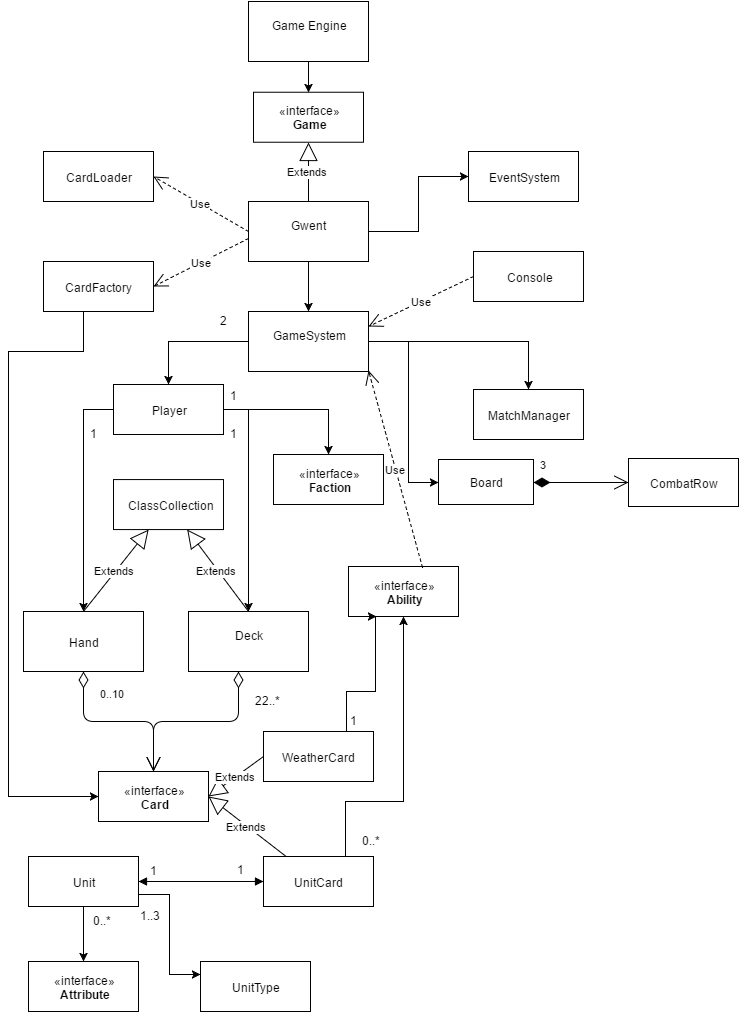

The diagram above was exported from draw.io. Its source (the exported page's mxGraphModel, read from the mxfile embedded in the PNG):
<mxGraphModel dx="1028" dy="487" grid="1" gridSize="10" guides="1" tooltips="1" connect="1" arrows="1" fold="1" page="1" pageScale="1" pageWidth="850" pageHeight="1100" math="0" shadow="0">
  <root>
    <mxCell id="0" style=";html=1;" />
    <mxCell id="1" style=";html=1;" parent="0" />
    <mxCell id="48d546c052bfcb9d-39" value="Game Engine&lt;div&gt;&lt;br&gt;&lt;/div&gt;" style="whiteSpace=wrap;html=1;" vertex="1" parent="1">
      <mxGeometry x="340" y="150" width="120" height="60" as="geometry" />
    </mxCell>
    <mxCell id="1bba73ef435c6fb9-10" style="edgeStyle=orthogonalEdgeStyle;rounded=0;html=1;jettySize=auto;orthogonalLoop=1;" edge="1" parent="1" source="48d546c052bfcb9d-41" target="1bba73ef435c6fb9-9">
      <mxGeometry relative="1" as="geometry">
        <Array as="points" />
      </mxGeometry>
    </mxCell>
    <mxCell id="48d546c052bfcb9d-41" value="Gwent&lt;div&gt;&lt;br&gt;&lt;/div&gt;" style="whiteSpace=wrap;html=1;" vertex="1" parent="1">
      <mxGeometry x="340" y="350" width="120" height="60" as="geometry" />
    </mxCell>
    <mxCell id="48d546c052bfcb9d-43" value="Board" style="whiteSpace=wrap;html=1;" vertex="1" parent="1">
      <mxGeometry x="530" y="608" width="95" height="45" as="geometry" />
    </mxCell>
    <mxCell id="1bba73ef435c6fb9-28" style="edgeStyle=orthogonalEdgeStyle;rounded=0;html=1;exitX=1;exitY=0.5;jettySize=auto;orthogonalLoop=1;" edge="1" parent="1" source="48d546c052bfcb9d-44" target="1bba73ef435c6fb9-27">
      <mxGeometry relative="1" as="geometry" />
    </mxCell>
    <mxCell id="48d546c052bfcb9d-44" value="GameSystem&lt;div&gt;&lt;br&gt;&lt;/div&gt;" style="whiteSpace=wrap;html=1;" vertex="1" parent="1">
      <mxGeometry x="340" y="460" width="120" height="60" as="geometry" />
    </mxCell>
    <mxCell id="48d546c052bfcb9d-47" value="Deck&lt;div&gt;&lt;br&gt;&lt;/div&gt;" style="whiteSpace=wrap;html=1;" vertex="1" parent="1">
      <mxGeometry x="280" y="760" width="120" height="60" as="geometry" />
    </mxCell>
    <mxCell id="48d546c052bfcb9d-48" value="Hand" style="whiteSpace=wrap;html=1;" vertex="1" parent="1">
      <mxGeometry x="115" y="760" width="120" height="60" as="geometry" />
    </mxCell>
    <mxCell id="48d546c052bfcb9d-49" value="CombatRow" style="whiteSpace=wrap;html=1;" vertex="1" parent="1">
      <mxGeometry x="720" y="607" width="110" height="48" as="geometry" />
    </mxCell>
    <mxCell id="1bba73ef435c6fb9-43" style="edgeStyle=orthogonalEdgeStyle;rounded=0;html=1;exitX=0.75;exitY=0;jettySize=auto;orthogonalLoop=1;entryX=0.5;entryY=1;" edge="1" parent="1" source="48d546c052bfcb9d-72" target="1bba73ef435c6fb9-36">
      <mxGeometry relative="1" as="geometry">
        <mxPoint x="490" y="803" as="targetPoint" />
        <Array as="points">
          <mxPoint x="437" y="950" />
          <mxPoint x="495" y="950" />
        </Array>
      </mxGeometry>
    </mxCell>
    <mxCell id="48d546c052bfcb9d-72" value="UnitCard" style="whiteSpace=wrap;html=1;" vertex="1" parent="1">
      <mxGeometry x="355" y="1005" width="110" height="50" as="geometry" />
    </mxCell>
    <mxCell id="48d546c052bfcb9d-76" value="«interface»&lt;br&gt;&lt;b&gt;Card&lt;/b&gt;" style="html=1;" vertex="1" parent="1">
      <mxGeometry x="190" y="920" width="110" height="50" as="geometry" />
    </mxCell>
    <mxCell id="48d546c052bfcb9d-87" value="ClassCollection" style="html=1;" vertex="1" parent="1">
      <mxGeometry x="205" y="628.0740740495454" width="110" height="50" as="geometry" />
    </mxCell>
    <mxCell id="48d546c052bfcb9d-88" value="Extends" style="endArrow=block;endSize=16;endFill=0;html=1;exitX=0.5;exitY=0;" edge="1" parent="1" source="48d546c052bfcb9d-48" target="48d546c052bfcb9d-87">
      <mxGeometry width="160" relative="1" as="geometry">
        <mxPoint x="40" y="1140" as="sourcePoint" />
        <mxPoint x="200" y="1140" as="targetPoint" />
      </mxGeometry>
    </mxCell>
    <mxCell id="48d546c052bfcb9d-89" value="Extends" style="endArrow=block;endSize=16;endFill=0;html=1;exitX=0.5;exitY=0;" edge="1" parent="1" source="48d546c052bfcb9d-47" target="48d546c052bfcb9d-87">
      <mxGeometry width="160" relative="1" as="geometry">
        <mxPoint x="230" y="620" as="sourcePoint" />
        <mxPoint x="230" y="620" as="targetPoint" />
      </mxGeometry>
    </mxCell>
    <mxCell id="48d546c052bfcb9d-90" value="Extends" style="endArrow=block;endSize=16;endFill=0;html=1;entryX=1;entryY=0.5;" edge="1" parent="1" source="48d546c052bfcb9d-72" target="48d546c052bfcb9d-76">
      <mxGeometry width="160" relative="1" as="geometry">
        <mxPoint x="170" y="900" as="sourcePoint" />
        <mxPoint x="290" y="954" as="targetPoint" />
      </mxGeometry>
    </mxCell>
    <mxCell id="48d546c052bfcb9d-91" value="Extends" style="endArrow=block;endSize=16;endFill=0;html=1;entryX=0.5;entryY=1;" edge="1" parent="1" source="48d546c052bfcb9d-41" target="48d546c052bfcb9d-94">
      <mxGeometry width="160" relative="1" as="geometry">
        <mxPoint x="270" y="180" as="sourcePoint" />
        <mxPoint x="228.83333333333348" y="273" as="targetPoint" />
      </mxGeometry>
    </mxCell>
    <mxCell id="48d546c052bfcb9d-94" value="«interface»&lt;br&gt;&lt;b&gt;Game&lt;/b&gt;" style="html=1;" vertex="1" parent="1">
      <mxGeometry x="345" y="240.74074049545413" width="110" height="50" as="geometry" />
    </mxCell>
    <mxCell id="48d546c052bfcb9d-95" style="edgeStyle=orthogonalEdgeStyle;rounded=0;html=1;entryX=0.5;entryY=0;jettySize=auto;orthogonalLoop=1;" edge="1" parent="1" source="48d546c052bfcb9d-41" target="48d546c052bfcb9d-44">
      <mxGeometry relative="1" as="geometry" />
    </mxCell>
    <mxCell id="48d546c052bfcb9d-100" value="0..10" style="endArrow=open;html=1;endSize=12;startArrow=diamondThin;startSize=14;startFill=0;edgeStyle=orthogonalEdgeStyle;align=left;verticalAlign=bottom;entryX=0.5;entryY=0;" edge="1" parent="1" source="48d546c052bfcb9d-48" target="48d546c052bfcb9d-76">
      <mxGeometry x="-0.6464" y="15" relative="1" as="geometry">
        <mxPoint x="175" y="820" as="sourcePoint" />
        <mxPoint x="175" y="980" as="targetPoint" />
        <Array as="points">
          <mxPoint x="175" y="870" />
          <mxPoint x="245" y="870" />
        </Array>
        <mxPoint as="offset" />
      </mxGeometry>
    </mxCell>
    <mxCell id="48d546c052bfcb9d-101" value="" style="endArrow=open;html=1;endSize=12;startArrow=diamondThin;startSize=14;startFill=0;edgeStyle=orthogonalEdgeStyle;align=left;verticalAlign=bottom;" edge="1" parent="1" source="48d546c052bfcb9d-47" target="48d546c052bfcb9d-76">
      <mxGeometry x="-0.6757" y="10" relative="1" as="geometry">
        <mxPoint x="330" y="820" as="sourcePoint" />
        <mxPoint x="330" y="980" as="targetPoint" />
        <Array as="points">
          <mxPoint x="330" y="870" />
          <mxPoint x="245" y="870" />
        </Array>
        <mxPoint as="offset" />
      </mxGeometry>
    </mxCell>
    <mxCell id="48d546c052bfcb9d-103" style="edgeStyle=orthogonalEdgeStyle;rounded=0;html=1;jettySize=auto;orthogonalLoop=1;" edge="1" parent="1" source="48d546c052bfcb9d-44" target="1bba73ef435c6fb9-1">
      <mxGeometry relative="1" as="geometry">
        <mxPoint x="100" y="610" as="targetPoint" />
        <Array as="points">
          <mxPoint x="260" y="490" />
        </Array>
      </mxGeometry>
    </mxCell>
    <mxCell id="48d546c052bfcb9d-104" style="edgeStyle=orthogonalEdgeStyle;rounded=0;html=1;jettySize=auto;orthogonalLoop=1;" edge="1" parent="1" source="48d546c052bfcb9d-44" target="48d546c052bfcb9d-43">
      <mxGeometry relative="1" as="geometry">
        <Array as="points">
          <mxPoint x="500" y="490" />
        </Array>
      </mxGeometry>
    </mxCell>
    <mxCell id="48d546c052bfcb9d-105" style="edgeStyle=orthogonalEdgeStyle;rounded=0;html=1;entryX=0.5;entryY=0;jettySize=auto;orthogonalLoop=1;" edge="1" parent="1" source="48d546c052bfcb9d-39" target="48d546c052bfcb9d-94">
      <mxGeometry relative="1" as="geometry" />
    </mxCell>
    <mxCell id="1bba73ef435c6fb9-32" style="edgeStyle=orthogonalEdgeStyle;rounded=0;html=1;exitX=0;exitY=0.5;jettySize=auto;orthogonalLoop=1;" edge="1" parent="1" source="1bba73ef435c6fb9-1" target="48d546c052bfcb9d-48">
      <mxGeometry relative="1" as="geometry" />
    </mxCell>
    <mxCell id="1bba73ef435c6fb9-33" style="edgeStyle=orthogonalEdgeStyle;rounded=0;html=1;exitX=1;exitY=0.5;entryX=0.5;entryY=0;jettySize=auto;orthogonalLoop=1;" edge="1" parent="1" source="1bba73ef435c6fb9-1" target="48d546c052bfcb9d-47">
      <mxGeometry relative="1" as="geometry" />
    </mxCell>
    <mxCell id="1bba73ef435c6fb9-59" style="edgeStyle=orthogonalEdgeStyle;rounded=0;html=1;exitX=1;exitY=0.5;entryX=0.5;entryY=0;jettySize=auto;orthogonalLoop=1;" edge="1" parent="1" source="1bba73ef435c6fb9-1" target="1bba73ef435c6fb9-58">
      <mxGeometry relative="1" as="geometry" />
    </mxCell>
    <mxCell id="1bba73ef435c6fb9-1" value="Player" style="html=1;" vertex="1" parent="1">
      <mxGeometry x="205" y="533" width="110" height="50" as="geometry" />
    </mxCell>
    <mxCell id="1bba73ef435c6fb9-5" value="2" style="text;html=1;resizable=0;points=[];autosize=1;align=left;verticalAlign=top;spacingTop=-4;" vertex="1" parent="1">
      <mxGeometry x="310" y="460" width="20" height="10" as="geometry" />
    </mxCell>
    <mxCell id="1bba73ef435c6fb9-9" value="EventSystem" style="html=1;" vertex="1" parent="1">
      <mxGeometry x="560" y="300" width="110" height="50" as="geometry" />
    </mxCell>
    <mxCell id="1bba73ef435c6fb9-11" value="CardLoader" style="html=1;" vertex="1" parent="1">
      <mxGeometry x="135" y="300" width="110" height="50" as="geometry" />
    </mxCell>
    <mxCell id="1bba73ef435c6fb9-15" style="edgeStyle=orthogonalEdgeStyle;rounded=0;html=1;exitX=0.5;exitY=1;entryX=0;entryY=0.5;jettySize=auto;orthogonalLoop=1;" edge="1" parent="1" source="1bba73ef435c6fb9-12" target="48d546c052bfcb9d-76">
      <mxGeometry relative="1" as="geometry">
        <Array as="points">
          <mxPoint x="175" y="500" />
          <mxPoint x="100" y="500" />
          <mxPoint x="100" y="945" />
        </Array>
      </mxGeometry>
    </mxCell>
    <mxCell id="1bba73ef435c6fb9-12" value="CardFactory" style="html=1;" vertex="1" parent="1">
      <mxGeometry x="135" y="410" width="110" height="50" as="geometry" />
    </mxCell>
    <mxCell id="1bba73ef435c6fb9-20" value="Console" style="html=1;" vertex="1" parent="1">
      <mxGeometry x="565" y="400" width="110" height="50" as="geometry" />
    </mxCell>
    <mxCell id="1bba73ef435c6fb9-22" value="Use" style="endArrow=open;endSize=12;dashed=1;html=1;entryX=1;entryY=0.5;exitX=0;exitY=0.5;" edge="1" parent="1" source="48d546c052bfcb9d-41" target="1bba73ef435c6fb9-11">
      <mxGeometry width="160" relative="1" as="geometry">
        <mxPoint x="290" y="460" as="sourcePoint" />
        <mxPoint x="350" y="380" as="targetPoint" />
      </mxGeometry>
    </mxCell>
    <mxCell id="1bba73ef435c6fb9-23" value="Use" style="endArrow=open;endSize=12;dashed=1;html=1;exitX=0.003;exitY=0.622;exitPerimeter=0;entryX=1;entryY=0.5;" edge="1" parent="1" source="48d546c052bfcb9d-41" target="1bba73ef435c6fb9-12">
      <mxGeometry width="160" relative="1" as="geometry">
        <mxPoint x="330" y="420" as="sourcePoint" />
        <mxPoint x="490" y="420" as="targetPoint" />
      </mxGeometry>
    </mxCell>
    <mxCell id="1bba73ef435c6fb9-24" value="Use" style="endArrow=open;endSize=12;dashed=1;html=1;entryX=1;entryY=0.25;exitX=0;exitY=0.5;" edge="1" parent="1" source="1bba73ef435c6fb9-20" target="48d546c052bfcb9d-44">
      <mxGeometry width="160" relative="1" as="geometry">
        <mxPoint x="590" y="500" as="sourcePoint" />
        <mxPoint x="600" y="490" as="targetPoint" />
      </mxGeometry>
    </mxCell>
    <mxCell id="1bba73ef435c6fb9-25" value="22..*" style="text;html=1;resizable=0;points=[];autosize=1;align=left;verticalAlign=top;spacingTop=-4;" vertex="1" parent="1">
      <mxGeometry x="345" y="840" width="40" height="10" as="geometry" />
    </mxCell>
    <mxCell id="1bba73ef435c6fb9-27" value="MatchManager" style="html=1;" vertex="1" parent="1">
      <mxGeometry x="565" y="538" width="110" height="50" as="geometry" />
    </mxCell>
    <mxCell id="1bba73ef435c6fb9-34" value="1" style="text;html=1;resizable=0;points=[];autosize=1;align=left;verticalAlign=top;spacingTop=-4;" vertex="1" parent="1">
      <mxGeometry x="320" y="573" width="20" height="10" as="geometry" />
    </mxCell>
    <mxCell id="1bba73ef435c6fb9-35" value="1" style="text;html=1;resizable=0;points=[];autosize=1;align=left;verticalAlign=top;spacingTop=-4;" vertex="1" parent="1">
      <mxGeometry x="180" y="573" width="20" height="10" as="geometry" />
    </mxCell>
    <mxCell id="1bba73ef435c6fb9-36" value="«interface»&lt;br&gt;&lt;b&gt;Ability&lt;/b&gt;" style="html=1;" vertex="1" parent="1">
      <mxGeometry x="440" y="715" width="110" height="50" as="geometry" />
    </mxCell>
    <mxCell id="1bba73ef435c6fb9-40" value="0..*" style="text;html=1;resizable=0;points=[];autosize=1;align=left;verticalAlign=top;spacingTop=-4;" vertex="1" parent="1">
      <mxGeometry x="452" y="980" width="30" height="10" as="geometry" />
    </mxCell>
    <mxCell id="1bba73ef435c6fb9-44" style="edgeStyle=orthogonalEdgeStyle;rounded=0;html=1;exitX=0.75;exitY=0;jettySize=auto;orthogonalLoop=1;entryX=0.25;entryY=1;" edge="1" parent="1" source="1bba73ef435c6fb9-41" target="1bba73ef435c6fb9-36">
      <mxGeometry relative="1" as="geometry">
        <mxPoint x="600" y="840" as="targetPoint" />
        <Array as="points">
          <mxPoint x="438" y="840" />
          <mxPoint x="467" y="840" />
        </Array>
      </mxGeometry>
    </mxCell>
    <mxCell id="1bba73ef435c6fb9-41" value="WeatherCard" style="html=1;" vertex="1" parent="1">
      <mxGeometry x="355" y="880" width="110" height="50" as="geometry" />
    </mxCell>
    <mxCell id="1bba73ef435c6fb9-42" value="Extends" style="endArrow=block;endSize=16;endFill=0;html=1;exitX=0;exitY=0.5;entryX=1;entryY=0.5;" edge="1" parent="1" source="1bba73ef435c6fb9-41" target="48d546c052bfcb9d-76">
      <mxGeometry width="160" relative="1" as="geometry">
        <mxPoint x="490" y="850" as="sourcePoint" />
        <mxPoint x="650" y="850" as="targetPoint" />
      </mxGeometry>
    </mxCell>
    <mxCell id="1bba73ef435c6fb9-45" value="1" style="text;html=1;resizable=0;points=[];autosize=1;align=left;verticalAlign=top;spacingTop=-4;" vertex="1" parent="1">
      <mxGeometry x="440" y="860" width="20" height="10" as="geometry" />
    </mxCell>
    <mxCell id="1bba73ef435c6fb9-52" style="edgeStyle=orthogonalEdgeStyle;rounded=0;html=1;exitX=0.5;exitY=1;entryX=0.5;entryY=0;jettySize=auto;orthogonalLoop=1;" edge="1" parent="1" source="1bba73ef435c6fb9-46" target="1bba73ef435c6fb9-51">
      <mxGeometry relative="1" as="geometry" />
    </mxCell>
    <mxCell id="1bba73ef435c6fb9-55" style="edgeStyle=orthogonalEdgeStyle;rounded=0;html=1;exitX=1;exitY=0.75;entryX=0;entryY=0.25;jettySize=auto;orthogonalLoop=1;" edge="1" parent="1" source="1bba73ef435c6fb9-46" target="1bba73ef435c6fb9-54">
      <mxGeometry relative="1" as="geometry" />
    </mxCell>
    <mxCell id="1bba73ef435c6fb9-46" value="Unit" style="html=1;" vertex="1" parent="1">
      <mxGeometry x="120" y="1005" width="110" height="50" as="geometry" />
    </mxCell>
    <mxCell id="1bba73ef435c6fb9-47" value="" style="endArrow=block;startArrow=block;endFill=1;startFill=1;html=1;entryX=0;entryY=0.5;exitX=1;exitY=0.5;" edge="1" parent="1" source="1bba73ef435c6fb9-46" target="48d546c052bfcb9d-72">
      <mxGeometry width="160" relative="1" as="geometry">
        <mxPoint x="10" y="1030" as="sourcePoint" />
        <mxPoint x="170" y="1030" as="targetPoint" />
      </mxGeometry>
    </mxCell>
    <mxCell id="1bba73ef435c6fb9-48" value="1" style="text;html=1;resizable=0;points=[];autosize=1;align=left;verticalAlign=top;spacingTop=-4;" vertex="1" parent="1">
      <mxGeometry x="240" y="1010" width="20" height="10" as="geometry" />
    </mxCell>
    <mxCell id="1bba73ef435c6fb9-49" value="1" style="text;html=1;resizable=0;points=[];autosize=1;align=left;verticalAlign=top;spacingTop=-4;" vertex="1" parent="1">
      <mxGeometry x="327" y="1009" width="20" height="10" as="geometry" />
    </mxCell>
    <mxCell id="1bba73ef435c6fb9-51" value="«interface»&lt;br&gt;&lt;b&gt;Attribute&lt;/b&gt;" style="html=1;" vertex="1" parent="1">
      <mxGeometry x="120" y="1110" width="110" height="50" as="geometry" />
    </mxCell>
    <mxCell id="1bba73ef435c6fb9-53" value="0..*" style="text;html=1;resizable=0;points=[];autosize=1;align=left;verticalAlign=top;spacingTop=-4;" vertex="1" parent="1">
      <mxGeometry x="183" y="1060" width="30" height="10" as="geometry" />
    </mxCell>
    <mxCell id="1bba73ef435c6fb9-54" value="UnitType" style="html=1;" vertex="1" parent="1">
      <mxGeometry x="292" y="1110" width="110" height="50" as="geometry" />
    </mxCell>
    <mxCell id="1bba73ef435c6fb9-56" value="1..3" style="text;html=1;resizable=0;points=[];autosize=1;align=left;verticalAlign=top;spacingTop=-4;" vertex="1" parent="1">
      <mxGeometry x="230" y="1055" width="40" height="10" as="geometry" />
    </mxCell>
    <mxCell id="1bba73ef435c6fb9-57" value="Use" style="endArrow=open;endSize=12;dashed=1;html=1;exitX=0.676;exitY=0.016;entryX=0.996;entryY=0.977;entryPerimeter=0;exitPerimeter=0;" edge="1" parent="1" source="1bba73ef435c6fb9-36" target="48d546c052bfcb9d-44">
      <mxGeometry width="160" relative="1" as="geometry">
        <mxPoint x="650" y="840" as="sourcePoint" />
        <mxPoint x="810" y="840" as="targetPoint" />
      </mxGeometry>
    </mxCell>
    <mxCell id="1bba73ef435c6fb9-58" value="«interface»&lt;br&gt;&lt;b&gt;Faction&lt;/b&gt;" style="html=1;" vertex="1" parent="1">
      <mxGeometry x="365" y="603" width="110" height="50" as="geometry" />
    </mxCell>
    <mxCell id="1bba73ef435c6fb9-60" value="1" style="text;html=1;resizable=0;points=[];autosize=1;align=left;verticalAlign=top;spacingTop=-4;" vertex="1" parent="1">
      <mxGeometry x="320" y="535" width="20" height="10" as="geometry" />
    </mxCell>
    <mxCell id="1bba73ef435c6fb9-61" value="3" style="endArrow=open;html=1;endSize=12;startArrow=diamondThin;startSize=14;startFill=1;edgeStyle=orthogonalEdgeStyle;align=left;verticalAlign=bottom;exitX=1;exitY=0.5;" edge="1" parent="1" source="48d546c052bfcb9d-43" target="48d546c052bfcb9d-49">
      <mxGeometry x="-0.8914" y="10" relative="1" as="geometry">
        <mxPoint x="520" y="690" as="sourcePoint" />
        <mxPoint x="680" y="690" as="targetPoint" />
        <Array as="points" />
        <mxPoint as="offset" />
      </mxGeometry>
    </mxCell>
  </root>
</mxGraphModel>